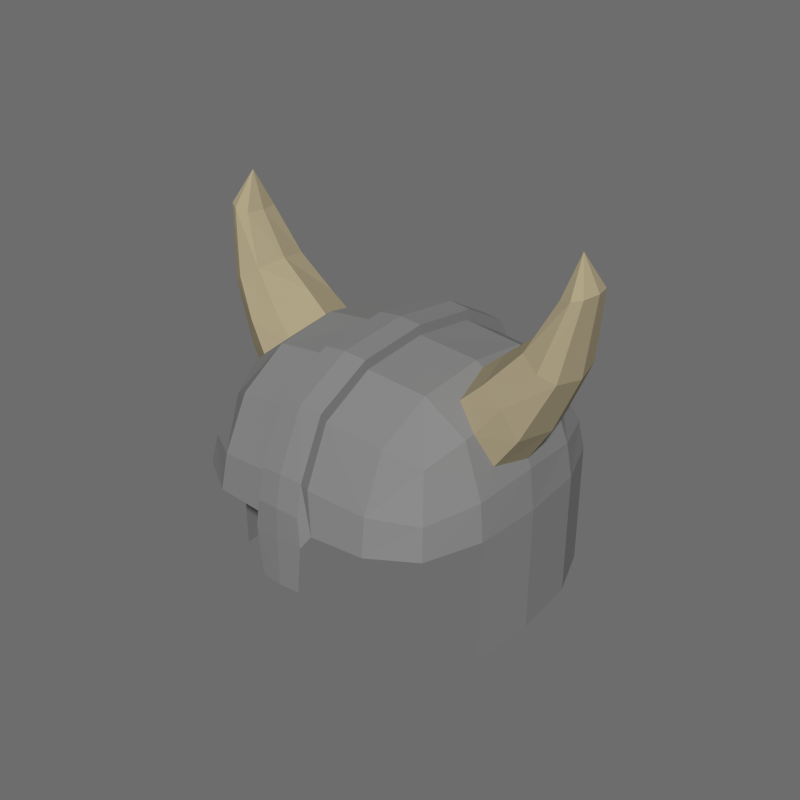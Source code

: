 # Source: JustVikingHelmet.blend  (saved by Blender 2.81.16; exported with 4.5.12 LTS)
import bpy
from mathutils import Matrix  # noqa: F401  (used for matrix-valued properties, if any)

bpy.ops.wm.read_factory_settings(use_empty=True)
scene = bpy.context.scene
scene.name = 'Scene'

# ---- collections
col_collection_1 = bpy.data.collections.new('Collection 1'); scene.collection.children.link(col_collection_1)

# ---- materials (node trees are filled in below, after node groups)
mat_skin = bpy.data.materials.new('Skin')
mat_skin.alpha_threshold = 0.0
mat_skin.diffuse_color = (0.01341, 0.01341, 0.01341, 1.0)
mat_skin.roughness = 0.5
mat_light = bpy.data.materials.new('Light')
mat_light.alpha_threshold = 0.0
mat_light.diffuse_color = (0.5382, 0.4075, 0.2833, 1.0)
mat_light.roughness = 0.5
mat_main = bpy.data.materials.new('Main')
mat_main.alpha_threshold = 0.0
mat_main.diffuse_color = (0.0578, 0.02773, 0.02232, 1.0)
mat_main.roughness = 0.5
mat_pants = bpy.data.materials.new('Pants')
mat_pants.alpha_threshold = 0.0
mat_pants.diffuse_color = (0.02539, 0.01349, 0.009692, 1.0)
mat_pants.roughness = 0.5
mat_hair = bpy.data.materials.new('Hair')
mat_hair.alpha_threshold = 0.0
mat_hair.diffuse_color = (0.1473, 0.03598, 0.01485, 1.0)
mat_hair.roughness = 0.5
mat_helmet = bpy.data.materials.new('Helmet')
mat_helmet.alpha_threshold = 0.0
mat_helmet.diffuse_color = (0.2418, 0.2418, 0.2418, 1.0)
mat_helmet.roughness = 0.5
mat_horns = bpy.data.materials.new('Horns')
mat_horns.alpha_threshold = 0.0
mat_horns.diffuse_color = (0.4109, 0.3517, 0.2277, 1.0)
mat_horns.roughness = 0.5
mat_face = bpy.data.materials.new('Face')
mat_face.alpha_threshold = 0.0
mat_face.diffuse_color = (1.0, 1.0, 0.9404, 1.0)
mat_face.roughness = 0.5

# ---- node groups
ng_auto_smooth = bpy.data.node_groups.new('Auto Smooth', 'GeometryNodeTree')
_s = ng_auto_smooth.interface.new_socket(name='Geometry', in_out='OUTPUT', socket_type='NodeSocketGeometry')
_s = ng_auto_smooth.interface.new_socket(name='Geometry', in_out='INPUT', socket_type='NodeSocketGeometry')
_s = ng_auto_smooth.interface.new_socket(name='Angle', in_out='INPUT', socket_type='NodeSocketFloat')
_s.subtype = 'ANGLE'
_s.min_value = 0.0
_s.max_value = 3.142
ng_auto_smooth.is_modifier = True
_N = ng_auto_smooth.nodes; _L = ng_auto_smooth.links
n0 = _N.new('NodeGroupOutput'); n0.name = 'Group Output'; n0.location = (480, -100)
n1 = _N.new('NodeGroupInput'); n1.name = 'Group Input'; n1.location = (-420, -300)
n2 = _N.new('NodeGroupInput'); n2.name = 'Group Input.001'; n2.location = (-60, -100)
n3 = _N.new('GeometryNodeSetShadeSmooth'); n3.name = 'Set Shade Smooth'; n3.location = (120, -100)
n3.domain = 'EDGE'
n4 = _N.new('GeometryNodeSetShadeSmooth'); n4.name = 'Set Shade Smooth.001'; n4.location = (300, -100)
n5 = _N.new('GeometryNodeInputMeshEdgeAngle'); n5.name = 'Edge Angle'; n5.location = (-420, -220)
n6 = _N.new('GeometryNodeInputEdgeSmooth'); n6.name = 'Is Edge Smooth'; n6.location = (-60, -160)
n7 = _N.new('GeometryNodeInputShadeSmooth'); n7.name = 'Is Face Smooth'; n7.location = (-240, -340)
n8 = _N.new('FunctionNodeBooleanMath'); n8.name = 'Boolean Math'; n8.location = (-60, -220)
n9 = _N.new('FunctionNodeCompare'); n9.name = 'Compare'; n9.location = (-240, -180)
n9.operation = 'LESS_EQUAL'
_L.new(n5.outputs[0], n9.inputs[0])
_L.new(n4.outputs[0], n0.inputs[0])
_L.new(n1.outputs[1], n9.inputs[1])
_L.new(n9.outputs[0], n8.inputs[0])
_L.new(n7.outputs[0], n8.inputs[1])
_L.new(n2.outputs[0], n3.inputs[0])
_L.new(n6.outputs[0], n3.inputs[1])
_L.new(n3.outputs[0], n4.inputs[0])
_L.new(n8.outputs[0], n3.inputs[2])
n0.is_active_output = True

# ---- material node trees

# ---- world
world_world = bpy.data.worlds.new('World'); scene.world = world_world
world_world.color = (0.1523, 0.1523, 0.1523)
world_world.use_sun_shadow = False
world_world.sun_shadow_jitter_overblur = 0.0
world_world.cycles.sampling_method = 'NONE'
world_world.cycles.sample_map_resolution = 256

# ---- meshes
me_cube_000 = bpy.data.meshes.new('Cube.000')
me_cube_000.from_pydata([(0.2726, 0.4779, 0.1842), (0.4735, -0.2238, 0.1842), (0.277, -0.2295, 0.4547), (0.2726, -0.483, 0.1842), (0.277, 0.2244, 0.4547), (0.4735, 0.2187, 0.1842), (0.2667, 0.3946, 0.3572), (0.4091, -0.2161, 0.3572), (0.2667, -0.3997, 0.3572), (0.4091, 0.211, 0.3572), (0.2839, -0.002555, 0.4845), (0.4087, 0.3941, 0.1662), (0.4087, -0.3993, 0.1662), (0.4881, -0.002555, 0.2022), (0.3642, -0.3417, 0.3004), (0.3642, 0.3366, 0.3004), (0.4212, -0.002555, 0.3859), (0.2802, 0.4997, 0.06714), (0.4903, -0.2339, 0.06714), (0.2802, -0.5048, 0.06714), (0.4903, 0.2288, 0.06714), (0.4226, 0.4122, 0.06714), (0.4226, -0.4173, 0.06714), (0.5055, -0.002555, 0.06714), (0.07487, 0.4921, 0.1977), (0.0761, -0.2362, 0.4771), (0.07487, -0.4972, 0.1977), (0.0761, 0.2311, 0.4771), (0.07353, 0.4064, 0.3788), (0.07353, -0.4115, 0.3788), (0.07781, -0.002555, 0.5053), (0.07668, 0.5146, 0.06714), (0.1041, -0.5197, 0.06714), (0.07487, 0.5153, 0.2304), (0.0761, -0.2472, 0.5097), (0.07487, -0.5204, 0.2304), (0.0761, 0.2421, 0.5097), (0.07353, -0.4307, 0.4115), (0.07668, 0.5389, 0.1317), (0.07668, -0.544, 0.1317), (0.07353, 0.4256, 0.4115), (0.07781, -0.002555, 0.538), (0.4392, -0.1441, 0.2353), (0.3136, -0.1477, 0.4082), (0.3136, 0.1426, 0.4082), (0.4392, 0.139, 0.2353), (0.405, -0.1829, 0.3537), (0.405, 0.1778, 0.3537), (0.2993, -0.002555, 0.4611), (0.4717, -0.002555, 0.2227), (0.4152, -0.002555, 0.3779), (0.5209, -0.1268, 0.3537), (0.3978, -0.13, 0.488), (0.3978, 0.1249, 0.488), (0.5209, 0.1217, 0.3537), (0.4818, -0.1609, 0.4525), (0.4818, 0.1558, 0.4525), (0.3812, -0.002555, 0.5323), (0.5501, -0.002555, 0.3471), (0.6492, -0.05925, 0.7795), (0.6105, -0.09761, 0.5422), (0.5025, -0.1001, 0.6051), (0.5025, 0.09495, 0.6051), (0.6105, 0.0925, 0.5422), (0.5638, -0.1237, 0.5694), (0.5638, 0.1186, 0.5694), (0.4821, -0.002555, 0.6169), (0.6306, -0.002555, 0.5305), (0.5799, -0.06071, 0.7622), (0.5799, 0.0556, 0.7622), (0.6492, 0.05414, 0.7795), (0.6193, -0.0748, 0.772), (0.6193, 0.06969, 0.772), (0.5669, -0.002555, 0.759), (0.6621, -0.002555, 0.7827), (0.6056, -0.002555, 0.8849), (0.06973, -0.5474, -0.1254), (0.2802, 0.4997, -0.3577), (0.4903, -0.2339, -0.3577), (0.4903, 0.2288, -0.3577), (0.4226, 0.4122, -0.3577), (0.5055, -0.002555, -0.3577), (0.146, 0.5146, -0.3577), (0.08681, -0.5474, 0.03558), (-0.2726, 0.4779, 0.1842), (-0.4735, -0.2238, 0.1842), (-0.277, -0.2295, 0.4547), (-0.2726, -0.483, 0.1842), (-0.277, 0.2244, 0.4547), (-0.4735, 0.2187, 0.1842), (-0.2667, 0.3946, 0.3572), (-0.4091, -0.2161, 0.3572), (-0.2667, -0.3997, 0.3572), (-0.4091, 0.211, 0.3572), (-0.2839, -0.002555, 0.4845), (-0.4087, 0.3941, 0.1662), (-0.4087, -0.3993, 0.1662), (-0.4881, -0.002555, 0.2022), (-0.3642, -0.3417, 0.3004), (-0.3642, 0.3366, 0.3004), (-0.4212, -0.002555, 0.3859), (-0.2802, 0.4997, 0.06714), (-0.4903, -0.2339, 0.06714), (-0.2802, -0.5048, 0.06714), (-0.4903, 0.2288, 0.06714), (-0.4226, 0.4122, 0.06714), (-0.4226, -0.4173, 0.06714), (0.0, 0.5195, 0.06714), (-0.5055, -0.002555, 0.06714), (-0.07487, 0.4921, 0.1977), (-0.0761, -0.2362, 0.4771), (-0.07487, -0.4972, 0.1977), (-0.0761, 0.2311, 0.4771), (-0.07353, 0.4064, 0.3788), (-0.07353, -0.4115, 0.3788), (-0.07781, -0.002555, 0.5053), (-0.07668, 0.5146, 0.06714), (-0.1041, -0.5197, 0.06714), (-0.07487, 0.5153, 0.2304), (0.0, 0.5203, 0.2349), (0.0, -0.5254, 0.2349), (0.0, -0.2495, 0.5172), (-0.0761, -0.2472, 0.5097), (-0.07487, -0.5204, 0.2304), (-0.0761, 0.2421, 0.5097), (0.0, 0.2444, 0.5172), (0.0, 0.4297, 0.4186), (-0.07353, -0.4307, 0.4115), (0.0, -0.4348, 0.4186), (0.0, -0.002555, 0.5449), (-0.07668, 0.5389, 0.1317), (0.0, 0.544, 0.1364), (0.0, -0.5492, 0.1364), (-0.07668, -0.544, 0.1317), (-0.07353, 0.4256, 0.4115), (-0.07781, -0.002555, 0.538), (-0.4392, -0.1441, 0.2353), (-0.3136, -0.1477, 0.4082), (-0.3136, 0.1426, 0.4082), (-0.4392, 0.139, 0.2353), (-0.405, -0.1829, 0.3537), (-0.405, 0.1778, 0.3537), (-0.2993, -0.002555, 0.4611), (-0.4717, -0.002555, 0.2227), (-0.4152, -0.002555, 0.3779), (-0.5209, -0.1268, 0.3537), (-0.3978, -0.13, 0.488), (-0.3978, 0.1249, 0.488), (-0.5209, 0.1217, 0.3537), (-0.4818, -0.1609, 0.4525), (-0.4818, 0.1558, 0.4525), (-0.3812, -0.002555, 0.5323), (-0.5501, -0.002555, 0.3471), (-0.6492, -0.05925, 0.7795), (-0.6105, -0.09761, 0.5422), (-0.5025, -0.1001, 0.6051), (-0.5025, 0.09495, 0.6051), (-0.6105, 0.0925, 0.5422), (-0.5638, -0.1237, 0.5694), (-0.5638, 0.1186, 0.5694), (-0.4821, -0.002555, 0.6169), (-0.6306, -0.002555, 0.5305), (-0.5799, -0.06071, 0.7622), (-0.5799, 0.0556, 0.7622), (-0.6492, 0.05414, 0.7795), (-0.6193, -0.0748, 0.772), (-0.6193, 0.06969, 0.772), (-0.5669, -0.002555, 0.759), (-0.6621, -0.002555, 0.7827), (-0.6056, -0.002555, 0.8849), (0.0, -0.5524, -0.1254), (-0.06973, -0.5474, -0.1254), (-0.2802, 0.4997, -0.3577), (-0.4903, -0.2339, -0.3577), (-0.4903, 0.2288, -0.3577), (-0.4226, 0.4122, -0.3577), (0.0, 0.5195, -0.3577), (-0.5055, -0.002555, -0.3577), (-0.146, 0.5146, -0.3577), (-0.08681, -0.5474, 0.03558), (0.0, -0.5524, 0.03558)], [], [(0, 6, 15, 11), (1, 13, 16, 7), (1, 7, 14, 12), (25, 30, 41, 34), (31, 107, 131, 38), (2, 7, 16, 10), (29, 25, 34, 37), (2, 8, 14, 7), (3, 12, 14, 8), (26, 29, 37, 35), (4, 9, 15, 6), (27, 28, 40, 36), (4, 10, 16, 9), (30, 27, 36, 41), (5, 11, 15, 9), (5, 9, 16, 13), (12, 3, 19, 22), (13, 1, 18, 23), (5, 13, 23, 20), (1, 12, 22, 18), (24, 0, 17, 31), (11, 5, 20, 21), (0, 11, 21, 17), (32, 26, 35, 39), (3, 26, 32, 19), (4, 27, 30, 10), (4, 6, 28, 27), (3, 8, 29, 26), (2, 25, 29, 8), (2, 10, 30, 25), (0, 24, 28, 6), (33, 119, 126, 40), (34, 41, 129, 121), (34, 121, 128, 37), (35, 37, 128, 120), (36, 40, 126, 125), (36, 125, 129, 41), (35, 120, 132, 39), (119, 33, 38, 131), (28, 24, 33, 40), (24, 31, 38, 33), (42, 46, 50, 49), (43, 48, 50, 46), (44, 47, 50, 48), (45, 49, 50, 47), (54, 56, 65, 63), (55, 51, 60, 64), (52, 55, 64, 61), (56, 53, 62, 65), (45, 47, 56, 54), (44, 48, 57, 53), (48, 43, 52, 57), (42, 49, 58, 51), (49, 45, 54, 58), (47, 44, 53, 56), (43, 46, 55, 52), (46, 42, 51, 55), (64, 60, 59, 71), (61, 64, 71, 68), (65, 62, 69, 72), (67, 63, 70, 74), (53, 57, 66, 62), (57, 52, 61, 66), (51, 58, 67, 60), (58, 54, 63, 67), (59, 74, 75, 71), (68, 71, 75, 73), (69, 73, 75, 72), (70, 72, 75, 74), (63, 65, 72, 70), (62, 66, 73, 69), (66, 61, 68, 73), (60, 67, 74, 59), (83, 180, 170, 76), (21, 20, 79, 80), (23, 18, 78, 81), (31, 17, 77, 82), (107, 31, 82, 176), (20, 23, 81, 79), (17, 21, 80, 77), (32, 39, 83), (83, 39, 132, 180), (84, 95, 99, 90), (85, 91, 100, 97), (85, 96, 98, 91), (110, 122, 135, 115), (116, 130, 131, 107), (86, 94, 100, 91), (114, 127, 122, 110), (86, 91, 98, 92), (87, 92, 98, 96), (111, 123, 127, 114), (88, 90, 99, 93), (112, 124, 134, 113), (88, 93, 100, 94), (115, 135, 124, 112), (89, 93, 99, 95), (89, 97, 100, 93), (96, 106, 103, 87), (97, 108, 102, 85), (89, 104, 108, 97), (85, 102, 106, 96), (109, 116, 101, 84), (95, 105, 104, 89), (84, 101, 105, 95), (117, 133, 123, 111), (87, 103, 117, 111), (88, 94, 115, 112), (88, 112, 113, 90), (87, 111, 114, 92), (86, 92, 114, 110), (86, 110, 115, 94), (84, 90, 113, 109), (118, 134, 126, 119), (122, 121, 129, 135), (122, 127, 128, 121), (123, 120, 128, 127), (124, 125, 126, 134), (124, 135, 129, 125), (123, 133, 132, 120), (119, 131, 130, 118), (113, 134, 118, 109), (109, 118, 130, 116), (136, 143, 144, 140), (137, 140, 144, 142), (138, 142, 144, 141), (139, 141, 144, 143), (148, 157, 159, 150), (149, 158, 154, 145), (146, 155, 158, 149), (150, 159, 156, 147), (139, 148, 150, 141), (138, 147, 151, 142), (142, 151, 146, 137), (136, 145, 152, 143), (143, 152, 148, 139), (141, 150, 147, 138), (137, 146, 149, 140), (140, 149, 145, 136), (158, 165, 153, 154), (155, 162, 165, 158), (159, 166, 163, 156), (161, 168, 164, 157), (147, 156, 160, 151), (151, 160, 155, 146), (145, 154, 161, 152), (152, 161, 157, 148), (153, 165, 169, 168), (162, 167, 169, 165), (163, 166, 169, 167), (164, 168, 169, 166), (157, 164, 166, 159), (156, 163, 167, 160), (160, 167, 162, 155), (154, 153, 168, 161), (179, 171, 170, 180), (105, 175, 174, 104), (108, 177, 173, 102), (116, 178, 172, 101), (107, 176, 178, 116), (104, 174, 177, 108), (101, 172, 175, 105), (117, 179, 133), (179, 180, 132, 133)])
me_cube_000.polygons.foreach_set('material_index', [5, 5, 5, 5, 5, 5, 5, 5, 5, 5, 5, 5, 5, 5, 5, 5, 5, 5, 5, 5, 5, 5, 5, 5, 5, 5, 5, 5, 5, 5, 5, 5, 5, 5, 5, 5, 5, 5, 5, 5, 5, 6, 6, 6, 6, 6, 6, 6, 6, 6, 6, 6, 6, 6, 6, 6, 6, 6, 6, 6, 6, 6, 6, 6, 6, 6, 6, 6, 6, 6, 6, 6, 6, 5, 5, 5, 5, 5, 5, 5, 5, 5, 5, 5, 5, 5, 5, 5, 5, 5, 5, 5, 5, 5, 5, 5, 5, 5, 5, 5, 5, 5, 5, 5, 5, 5, 5, 5, 5, 5, 5, 5, 5, 5, 5, 5, 5, 5, 5, 5, 5, 5, 5, 6, 6, 6, 6, 6, 6, 6, 6, 6, 6, 6, 6, 6, 6, 6, 6, 6, 6, 6, 6, 6, 6, 6, 6, 6, 6, 6, 6, 6, 6, 6, 6, 5, 5, 5, 5, 5, 5, 5, 5, 5])
me_cube_000.materials.append(mat_skin)
me_cube_000.materials.append(mat_light)
me_cube_000.materials.append(mat_main)
me_cube_000.materials.append(mat_pants)
me_cube_000.materials.append(mat_hair)
me_cube_000.materials.append(mat_helmet)
me_cube_000.materials.append(mat_horns)
me_cube_000.materials.append(mat_face)
me_cube_000.use_remesh_preserve_volume = False
me_cube_000.use_remesh_preserve_attributes = False
me_cube_000.use_mirror_vertex_groups = False
me_cube_000.update()

# ---- objects
ob_body_001 = bpy.data.objects.new('Body.001', me_cube_000)

# ---- transforms, parenting, visibility, modifiers, constraints
ob_body_001.location = (0.0, 0.0, 0.0)
ob_body_001.lineart.crease_threshold = 0.0
_vg = ob_body_001.vertex_groups.new(name='Bone')
_vg = ob_body_001.vertex_groups.new(name='Foot.L')
_vg = ob_body_001.vertex_groups.new(name='Body')
_vg = ob_body_001.vertex_groups.new(name='Hips')
_vg = ob_body_001.vertex_groups.new(name='Abdomen')
_vg = ob_body_001.vertex_groups.new(name='Torso')
_vg = ob_body_001.vertex_groups.new(name='Neck')
_vg = ob_body_001.vertex_groups.new(name='Head')
_vg.add([0, 1, 2, 3, 4, 5, 6, 7, 8, 9, 10, 11, 12, 13, 14, 15, 16, 17, 18, 19, 20, 21, 22, 23, 24, 25, 26, 27, 28, 29, 30, 31, 32, 33, 34, 35, 36, 37, 38, 39, 40, 41, 42, 43, 44, 45, 46, 47, 48, 49, 50, 51, 52, 53, 54, 55, 56, 57, 58, 59, 60, 61, 62, 63, 64, 65, 66, 67, 68, 69, 70, 71, 72, 73, 74, 75, 76, 77, 78, 79, 80, 81, 82, 83, 84, 85, 86, 87, 88, 89, 90, 91, 92, 93, 94, 95, 96, 97, 98, 99, 100, 101, 102, 103, 104, 105, 106, 107, 108, 109, 110, 111, 112, 113, 114, 115, 116, 117, 118, 119, 120, 121, 122, 123, 124, 125, 126, 127, 128, 129, 130, 131, 132, 133, 134, 135, 136, 137, 138, 139, 140, 141, 142, 143, 144, 145, 146, 147, 148, 149, 150, 151, 152, 153, 154, 155, 156, 157, 158, 159, 160, 161, 162, 163, 164, 165, 166, 167, 168, 169, 170, 171, 172, 173, 174, 175, 176, 177, 178, 179, 180], 1.0, 'REPLACE')
_vg = ob_body_001.vertex_groups.new(name='Shoulder.L')
_vg = ob_body_001.vertex_groups.new(name='UpperArm.L')
_vg = ob_body_001.vertex_groups.new(name='LowerArm.L')
_vg = ob_body_001.vertex_groups.new(name='Fist.L')
_vg = ob_body_001.vertex_groups.new(name='Shoulder.R')
_vg = ob_body_001.vertex_groups.new(name='UpperArm.R')
_vg = ob_body_001.vertex_groups.new(name='LowerArm.R')
_vg = ob_body_001.vertex_groups.new(name='Fist.R')
_vg = ob_body_001.vertex_groups.new(name='UpperLeg.L')
_vg = ob_body_001.vertex_groups.new(name='LowerLeg.L')
_vg = ob_body_001.vertex_groups.new(name='UpperLeg.R')
_vg = ob_body_001.vertex_groups.new(name='LowerLeg.R')
_vg = ob_body_001.vertex_groups.new(name='PoleTarget.L')
_vg = ob_body_001.vertex_groups.new(name='Foot.R')
_vg = ob_body_001.vertex_groups.new(name='PoleTarget.R')
_m = ob_body_001.modifiers.new('Armature', 'ARMATURE')
_m = ob_body_001.modifiers.new('Auto Smooth', 'NODES')
_m.node_group = ng_auto_smooth
_gi = [s.identifier for s in ng_auto_smooth.interface.items_tree if s.item_type == 'SOCKET' and s.in_out == 'INPUT']
_m[_gi[1]] = 0.5236  # Angle

# ---- collection membership
col_collection_1.objects.link(ob_body_001)

# ---- scene / render settings (as saved in the file)
scene.frame_start = 1; scene.frame_end = 41; scene.frame_set(24)
scene.render.engine = 'CYCLES'
scene.render.resolution_x = 1000
scene.render.resolution_y = 1000
scene.render.dither_intensity = 0.0
scene.cycles.use_denoising = False
scene.cycles.samples = 50
scene.cycles.sampling_pattern = 'TABULATED_SOBOL'
scene.cycles.light_sampling_threshold = 0.0
scene.cycles.use_adaptive_sampling = False
scene.cycles.use_light_tree = False
scene.cycles.caustics_reflective = False
scene.cycles.caustics_refractive = False
scene.cycles.blur_glossy = 0.0
scene.cycles.max_bounces = 2
scene.cycles.pixel_filter_type = 'GAUSSIAN'
scene.cycles.sample_clamp_indirect = 0.0
scene.view_settings.view_transform = 'Standard'
bpy.context.view_layer.update()

# ---- added for rendering (the .blend has no active camera and no usable light): camera, sun
cam_auto = bpy.data.cameras.new('AutoCamera')
cam_auto.lens = 50.0
cam_auto.sensor_width = 36.0
cam_auto.clip_end = 1000.0
ob_auto_camera = bpy.data.objects.new('AutoCamera', cam_auto)
scene.collection.objects.link(ob_auto_camera)
ob_auto_camera.location = (1.96268, -2.35939, 1.83374)
ob_auto_camera.rotation_euler = (1.09748, -7.21219e-08, 0.694738)
scene.camera = ob_auto_camera
light_auto_sun = bpy.data.lights.new('AutoSun', 'SUN')
light_auto_sun.energy = 3.0
light_auto_sun.angle = 0.0523599
ob_auto_sun = bpy.data.objects.new('AutoSun', light_auto_sun)
scene.collection.objects.link(ob_auto_sun)
ob_auto_sun.rotation_euler = (0.872665, 0.174533, 0.523599)
bpy.context.view_layer.update()
